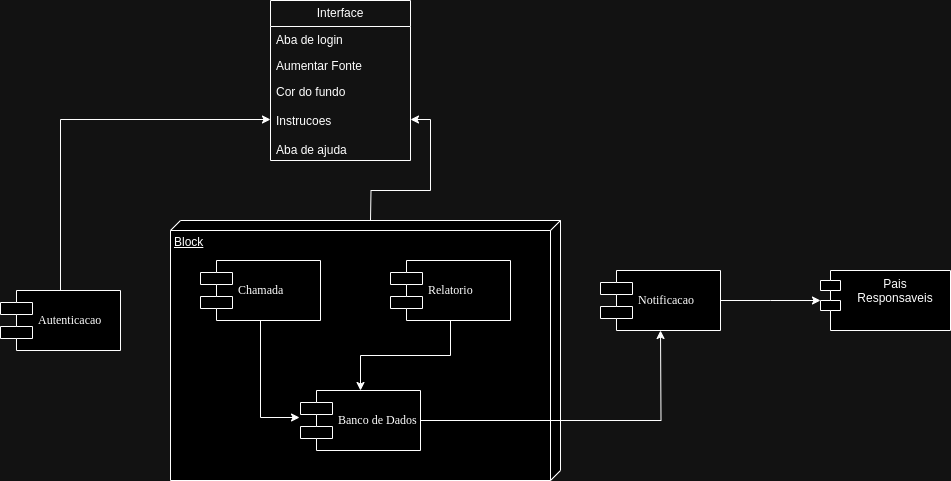

The diagram above was exported from draw.io. Its source (the exported page's mxGraphModel, read from the mxfile embedded in the PNG):
<mxGraphModel dx="1629" dy="772" grid="1" gridSize="10" guides="1" tooltips="1" connect="1" arrows="1" fold="1" page="1" pageScale="1" pageWidth="1100" pageHeight="850" background="none" math="0" shadow="0">
  <root>
    <mxCell id="0" />
    <mxCell id="1" parent="0" />
    <mxCell id="4upqrb98OnZTHzUsLPWG-21" value="Block" style="verticalAlign=top;align=left;spacingTop=8;spacingLeft=2;spacingRight=12;shape=cube;size=10;direction=south;fontStyle=4;html=1;whiteSpace=wrap;shadow=0;" vertex="1" parent="1">
      <mxGeometry x="300" y="270" width="390" height="260" as="geometry" />
    </mxCell>
    <mxCell id="4upqrb98OnZTHzUsLPWG-13" style="edgeStyle=orthogonalEdgeStyle;rounded=0;orthogonalLoop=1;jettySize=auto;html=1;entryX=0;entryY=0.5;entryDx=0;entryDy=0;" edge="1" parent="1" source="39150e848f15840c-10" target="4upqrb98OnZTHzUsLPWG-6">
      <mxGeometry relative="1" as="geometry" />
    </mxCell>
    <mxCell id="39150e848f15840c-10" value="Autenticacao" style="shape=component;align=left;spacingLeft=36;rounded=0;shadow=0;comic=0;labelBackgroundColor=none;strokeWidth=1;fontFamily=Verdana;fontSize=12;html=1;" parent="1" vertex="1">
      <mxGeometry x="130" y="340" width="120" height="60" as="geometry" />
    </mxCell>
    <mxCell id="4upqrb98OnZTHzUsLPWG-3" value="Interface" style="swimlane;fontStyle=0;childLayout=stackLayout;horizontal=1;startSize=26;fillColor=none;horizontalStack=0;resizeParent=1;resizeParentMax=0;resizeLast=0;collapsible=1;marginBottom=0;whiteSpace=wrap;html=1;" vertex="1" parent="1">
      <mxGeometry x="400" y="50" width="140" height="160" as="geometry" />
    </mxCell>
    <mxCell id="4upqrb98OnZTHzUsLPWG-4" value="Aba de login" style="text;strokeColor=none;fillColor=none;align=left;verticalAlign=top;spacingLeft=4;spacingRight=4;overflow=hidden;rotatable=0;points=[[0,0.5],[1,0.5]];portConstraint=eastwest;whiteSpace=wrap;html=1;" vertex="1" parent="4upqrb98OnZTHzUsLPWG-3">
      <mxGeometry y="26" width="140" height="26" as="geometry" />
    </mxCell>
    <mxCell id="4upqrb98OnZTHzUsLPWG-5" value="Aumentar Fonte" style="text;strokeColor=none;fillColor=none;align=left;verticalAlign=top;spacingLeft=4;spacingRight=4;overflow=hidden;rotatable=0;points=[[0,0.5],[1,0.5]];portConstraint=eastwest;whiteSpace=wrap;html=1;" vertex="1" parent="4upqrb98OnZTHzUsLPWG-3">
      <mxGeometry y="52" width="140" height="26" as="geometry" />
    </mxCell>
    <mxCell id="4upqrb98OnZTHzUsLPWG-6" value="Cor do fundo&lt;br&gt;&lt;br&gt;Instrucoes&lt;br&gt;&lt;br&gt;Aba de ajuda&lt;br&gt;&lt;br&gt;&lt;br&gt;" style="text;strokeColor=none;fillColor=none;align=left;verticalAlign=top;spacingLeft=4;spacingRight=4;overflow=hidden;rotatable=0;points=[[0,0.5],[1,0.5]];portConstraint=eastwest;whiteSpace=wrap;html=1;" vertex="1" parent="4upqrb98OnZTHzUsLPWG-3">
      <mxGeometry y="78" width="140" height="82" as="geometry" />
    </mxCell>
    <mxCell id="4upqrb98OnZTHzUsLPWG-16" style="edgeStyle=orthogonalEdgeStyle;rounded=0;orthogonalLoop=1;jettySize=auto;html=1;" edge="1" parent="1" source="4upqrb98OnZTHzUsLPWG-8">
      <mxGeometry relative="1" as="geometry">
        <mxPoint x="790" y="380" as="targetPoint" />
      </mxGeometry>
    </mxCell>
    <mxCell id="4upqrb98OnZTHzUsLPWG-8" value="Banco de Dados" style="shape=component;align=left;spacingLeft=36;rounded=0;shadow=0;comic=0;labelBackgroundColor=none;strokeWidth=1;fontFamily=Verdana;fontSize=12;html=1;" vertex="1" parent="1">
      <mxGeometry x="430" y="440" width="120" height="60" as="geometry" />
    </mxCell>
    <mxCell id="4upqrb98OnZTHzUsLPWG-9" value="Chamada" style="shape=component;align=left;spacingLeft=36;rounded=0;shadow=0;comic=0;labelBackgroundColor=none;strokeWidth=1;fontFamily=Verdana;fontSize=12;html=1;" vertex="1" parent="1">
      <mxGeometry x="330" y="310" width="120" height="60" as="geometry" />
    </mxCell>
    <mxCell id="4upqrb98OnZTHzUsLPWG-15" value="" style="edgeStyle=orthogonalEdgeStyle;rounded=0;orthogonalLoop=1;jettySize=auto;html=1;" edge="1" parent="1" source="4upqrb98OnZTHzUsLPWG-10" target="4upqrb98OnZTHzUsLPWG-8">
      <mxGeometry relative="1" as="geometry" />
    </mxCell>
    <mxCell id="4upqrb98OnZTHzUsLPWG-10" value="Relatorio" style="shape=component;align=left;spacingLeft=36;rounded=0;shadow=0;comic=0;labelBackgroundColor=none;strokeWidth=1;fontFamily=Verdana;fontSize=12;html=1;" vertex="1" parent="1">
      <mxGeometry x="520" y="310" width="120" height="60" as="geometry" />
    </mxCell>
    <mxCell id="4upqrb98OnZTHzUsLPWG-12" style="edgeStyle=orthogonalEdgeStyle;rounded=0;orthogonalLoop=1;jettySize=auto;html=1;entryX=1;entryY=0.5;entryDx=0;entryDy=0;" edge="1" parent="1" target="4upqrb98OnZTHzUsLPWG-6">
      <mxGeometry relative="1" as="geometry">
        <mxPoint x="500" y="270" as="sourcePoint" />
      </mxGeometry>
    </mxCell>
    <mxCell id="4upqrb98OnZTHzUsLPWG-14" style="edgeStyle=orthogonalEdgeStyle;rounded=0;orthogonalLoop=1;jettySize=auto;html=1;entryX=-0.008;entryY=0.45;entryDx=0;entryDy=0;entryPerimeter=0;" edge="1" parent="1" source="4upqrb98OnZTHzUsLPWG-9" target="4upqrb98OnZTHzUsLPWG-8">
      <mxGeometry relative="1" as="geometry" />
    </mxCell>
    <mxCell id="4upqrb98OnZTHzUsLPWG-19" style="edgeStyle=orthogonalEdgeStyle;rounded=0;orthogonalLoop=1;jettySize=auto;html=1;" edge="1" parent="1" source="4upqrb98OnZTHzUsLPWG-17">
      <mxGeometry relative="1" as="geometry">
        <mxPoint x="950" y="350" as="targetPoint" />
      </mxGeometry>
    </mxCell>
    <mxCell id="4upqrb98OnZTHzUsLPWG-17" value="Notificacao" style="shape=component;align=left;spacingLeft=36;rounded=0;shadow=0;comic=0;labelBackgroundColor=none;strokeWidth=1;fontFamily=Verdana;fontSize=12;html=1;" vertex="1" parent="1">
      <mxGeometry x="730" y="320" width="120" height="60" as="geometry" />
    </mxCell>
    <mxCell id="4upqrb98OnZTHzUsLPWG-22" value="Pais&lt;br&gt;Responsaveis" style="shape=module;align=left;spacingLeft=20;align=center;verticalAlign=top;whiteSpace=wrap;html=1;" vertex="1" parent="1">
      <mxGeometry x="950" y="320" width="130" height="60" as="geometry" />
    </mxCell>
  </root>
</mxGraphModel>